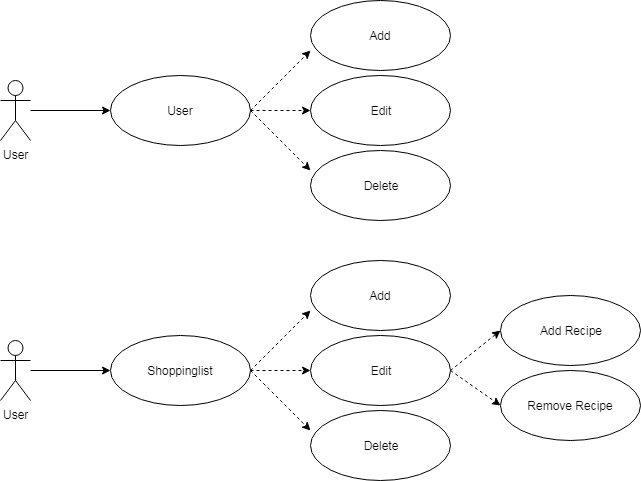

The diagram above was exported from draw.io. Its source (the exported page's mxGraphModel, read from the mxfile embedded in the PNG):
<mxGraphModel dx="1422" dy="796" grid="1" gridSize="10" guides="1" tooltips="1" connect="1" arrows="1" fold="1" page="1" pageScale="1" pageWidth="826" pageHeight="1169" math="0" shadow="0">
  <root>
    <mxCell id="0" />
    <mxCell id="1" parent="0" />
    <mxCell id="cNV6LQTeH31FjOQjOS6K-5" value="" style="edgeStyle=orthogonalEdgeStyle;rounded=0;orthogonalLoop=1;jettySize=auto;html=1;" edge="1" parent="1" source="cNV6LQTeH31FjOQjOS6K-1">
      <mxGeometry relative="1" as="geometry">
        <mxPoint x="200" y="260" as="targetPoint" />
      </mxGeometry>
    </mxCell>
    <mxCell id="cNV6LQTeH31FjOQjOS6K-1" value="User" style="shape=umlActor;verticalLabelPosition=bottom;labelBackgroundColor=#ffffff;verticalAlign=top;html=1;outlineConnect=0;" vertex="1" parent="1">
      <mxGeometry x="90" y="230" width="30" height="60" as="geometry" />
    </mxCell>
    <mxCell id="cNV6LQTeH31FjOQjOS6K-7" style="rounded=0;orthogonalLoop=1;jettySize=auto;html=1;exitX=1;exitY=0.5;exitDx=0;exitDy=0;dashed=1;" edge="1" parent="1" source="cNV6LQTeH31FjOQjOS6K-6">
      <mxGeometry relative="1" as="geometry">
        <mxPoint x="400" y="200" as="targetPoint" />
      </mxGeometry>
    </mxCell>
    <mxCell id="cNV6LQTeH31FjOQjOS6K-8" style="edgeStyle=none;rounded=0;orthogonalLoop=1;jettySize=auto;html=1;exitX=1;exitY=0.5;exitDx=0;exitDy=0;dashed=1;" edge="1" parent="1" source="cNV6LQTeH31FjOQjOS6K-6">
      <mxGeometry relative="1" as="geometry">
        <mxPoint x="400" y="260" as="targetPoint" />
      </mxGeometry>
    </mxCell>
    <mxCell id="cNV6LQTeH31FjOQjOS6K-9" style="edgeStyle=none;rounded=0;orthogonalLoop=1;jettySize=auto;html=1;exitX=1;exitY=0.5;exitDx=0;exitDy=0;dashed=1;" edge="1" parent="1" source="cNV6LQTeH31FjOQjOS6K-6">
      <mxGeometry relative="1" as="geometry">
        <mxPoint x="400" y="320" as="targetPoint" />
      </mxGeometry>
    </mxCell>
    <mxCell id="cNV6LQTeH31FjOQjOS6K-6" value="User" style="ellipse;whiteSpace=wrap;html=1;" vertex="1" parent="1">
      <mxGeometry x="200" y="225" width="140" height="70" as="geometry" />
    </mxCell>
    <mxCell id="cNV6LQTeH31FjOQjOS6K-10" value="Add" style="ellipse;whiteSpace=wrap;html=1;" vertex="1" parent="1">
      <mxGeometry x="400" y="150" width="140" height="70" as="geometry" />
    </mxCell>
    <mxCell id="cNV6LQTeH31FjOQjOS6K-11" value="Edit" style="ellipse;whiteSpace=wrap;html=1;" vertex="1" parent="1">
      <mxGeometry x="400" y="225" width="140" height="70" as="geometry" />
    </mxCell>
    <mxCell id="cNV6LQTeH31FjOQjOS6K-12" value="Delete" style="ellipse;whiteSpace=wrap;html=1;" vertex="1" parent="1">
      <mxGeometry x="400" y="300" width="140" height="70" as="geometry" />
    </mxCell>
    <mxCell id="cNV6LQTeH31FjOQjOS6K-13" value="" style="edgeStyle=orthogonalEdgeStyle;rounded=0;orthogonalLoop=1;jettySize=auto;html=1;" edge="1" parent="1" source="cNV6LQTeH31FjOQjOS6K-14">
      <mxGeometry relative="1" as="geometry">
        <mxPoint x="200" y="520" as="targetPoint" />
      </mxGeometry>
    </mxCell>
    <mxCell id="cNV6LQTeH31FjOQjOS6K-14" value="User" style="shape=umlActor;verticalLabelPosition=bottom;labelBackgroundColor=#ffffff;verticalAlign=top;html=1;outlineConnect=0;" vertex="1" parent="1">
      <mxGeometry x="90" y="490" width="30" height="60" as="geometry" />
    </mxCell>
    <mxCell id="cNV6LQTeH31FjOQjOS6K-15" style="rounded=0;orthogonalLoop=1;jettySize=auto;html=1;exitX=1;exitY=0.5;exitDx=0;exitDy=0;dashed=1;" edge="1" parent="1" source="cNV6LQTeH31FjOQjOS6K-18">
      <mxGeometry relative="1" as="geometry">
        <mxPoint x="400" y="460" as="targetPoint" />
      </mxGeometry>
    </mxCell>
    <mxCell id="cNV6LQTeH31FjOQjOS6K-16" style="edgeStyle=none;rounded=0;orthogonalLoop=1;jettySize=auto;html=1;exitX=1;exitY=0.5;exitDx=0;exitDy=0;dashed=1;" edge="1" parent="1" source="cNV6LQTeH31FjOQjOS6K-18">
      <mxGeometry relative="1" as="geometry">
        <mxPoint x="400" y="520" as="targetPoint" />
      </mxGeometry>
    </mxCell>
    <mxCell id="cNV6LQTeH31FjOQjOS6K-17" style="edgeStyle=none;rounded=0;orthogonalLoop=1;jettySize=auto;html=1;exitX=1;exitY=0.5;exitDx=0;exitDy=0;dashed=1;" edge="1" parent="1" source="cNV6LQTeH31FjOQjOS6K-18">
      <mxGeometry relative="1" as="geometry">
        <mxPoint x="400" y="580" as="targetPoint" />
      </mxGeometry>
    </mxCell>
    <mxCell id="cNV6LQTeH31FjOQjOS6K-18" value="Shoppinglist" style="ellipse;whiteSpace=wrap;html=1;" vertex="1" parent="1">
      <mxGeometry x="200" y="485" width="140" height="70" as="geometry" />
    </mxCell>
    <mxCell id="cNV6LQTeH31FjOQjOS6K-19" value="Add" style="ellipse;whiteSpace=wrap;html=1;" vertex="1" parent="1">
      <mxGeometry x="400" y="410" width="140" height="70" as="geometry" />
    </mxCell>
    <mxCell id="cNV6LQTeH31FjOQjOS6K-22" style="edgeStyle=none;rounded=0;orthogonalLoop=1;jettySize=auto;html=1;exitX=1;exitY=0.5;exitDx=0;exitDy=0;dashed=1;entryX=0;entryY=0.5;entryDx=0;entryDy=0;" edge="1" parent="1" source="cNV6LQTeH31FjOQjOS6K-20" target="cNV6LQTeH31FjOQjOS6K-23">
      <mxGeometry relative="1" as="geometry">
        <mxPoint x="590" y="520" as="targetPoint" />
      </mxGeometry>
    </mxCell>
    <mxCell id="cNV6LQTeH31FjOQjOS6K-25" style="edgeStyle=none;rounded=0;orthogonalLoop=1;jettySize=auto;html=1;exitX=1;exitY=0.5;exitDx=0;exitDy=0;entryX=0;entryY=0.5;entryDx=0;entryDy=0;dashed=1;" edge="1" parent="1" source="cNV6LQTeH31FjOQjOS6K-20" target="cNV6LQTeH31FjOQjOS6K-24">
      <mxGeometry relative="1" as="geometry" />
    </mxCell>
    <mxCell id="cNV6LQTeH31FjOQjOS6K-20" value="Edit" style="ellipse;whiteSpace=wrap;html=1;" vertex="1" parent="1">
      <mxGeometry x="400" y="485" width="140" height="70" as="geometry" />
    </mxCell>
    <mxCell id="cNV6LQTeH31FjOQjOS6K-21" value="Delete" style="ellipse;whiteSpace=wrap;html=1;" vertex="1" parent="1">
      <mxGeometry x="400" y="560" width="140" height="70" as="geometry" />
    </mxCell>
    <mxCell id="cNV6LQTeH31FjOQjOS6K-23" value="Add Recipe" style="ellipse;whiteSpace=wrap;html=1;" vertex="1" parent="1">
      <mxGeometry x="590" y="445" width="140" height="70" as="geometry" />
    </mxCell>
    <mxCell id="cNV6LQTeH31FjOQjOS6K-24" value="Remove Recipe" style="ellipse;whiteSpace=wrap;html=1;" vertex="1" parent="1">
      <mxGeometry x="590" y="520" width="140" height="70" as="geometry" />
    </mxCell>
  </root>
</mxGraphModel>